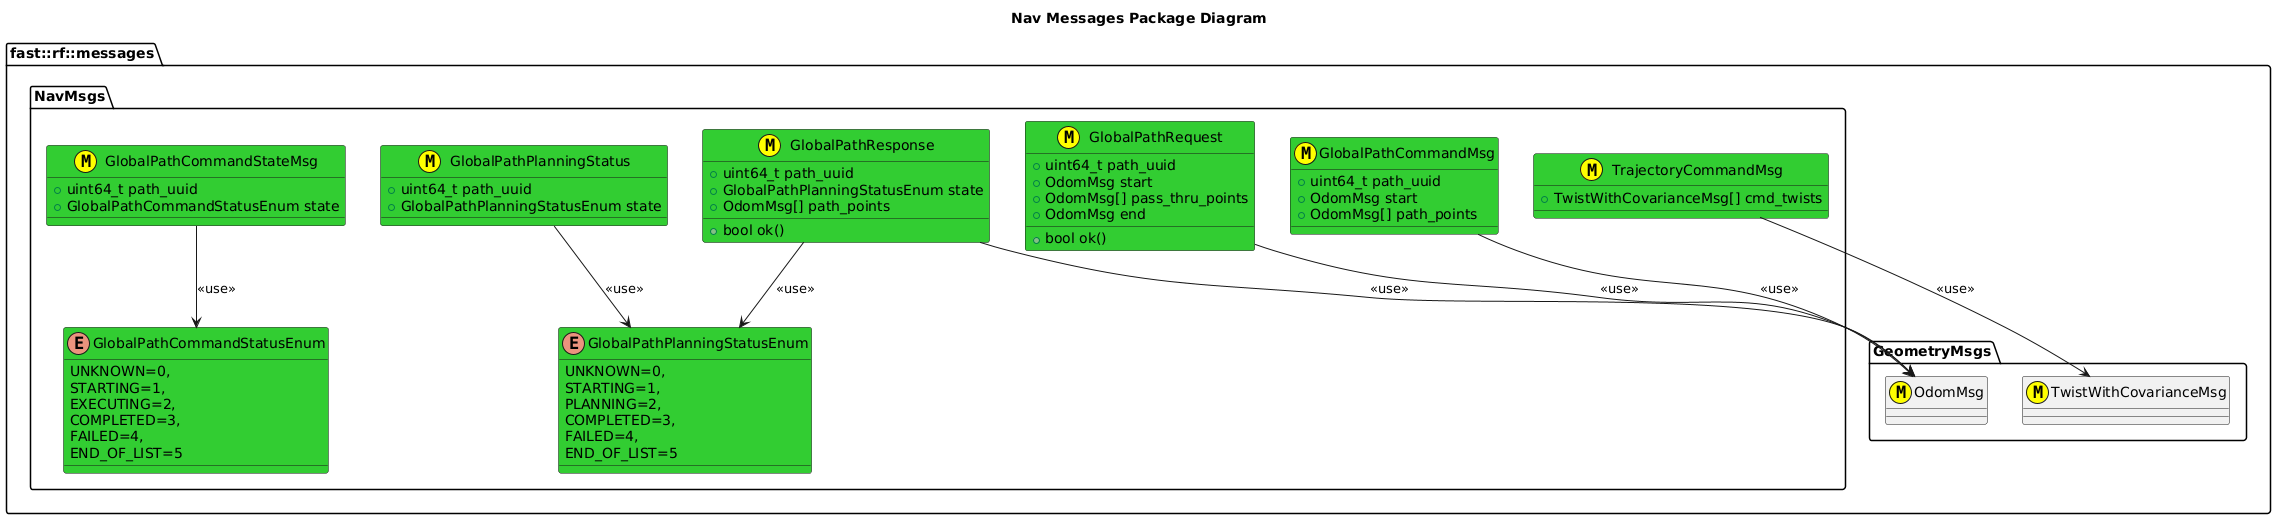

The diagram above was rendered by PlantUML. Its source (embedded in the PNG):
@startuml
title Nav Messages Package Diagram

namespace fast::rf::messages {
  namespace GeometryMsgs {
    class OdomMsg <<(M,#FFFF00)>>
    class TwistWithCovarianceMsg <<(M,#FFFF00)>>
  }
  namespace NavMsgs  {
    class GlobalPathRequest <<(M,#FFFF00)>> #LimeGreen {
      +uint64_t path_uuid
      +OdomMsg start
      +OdomMsg[] pass_thru_points
      +OdomMsg end
      +bool ok()

    }
    enum GlobalPathPlanningStatusEnum #LimeGreen
    {
      UNKNOWN=0,
      STARTING=1,
      PLANNING=2,
      COMPLETED=3,
      FAILED=4,
      END_OF_LIST=5

    }
    GlobalPathRequest --> OdomMsg: <<use>>
    class GlobalPathResponse <<(M,#FFFF00)>> #LimeGreen {
      +uint64_t path_uuid
      +GlobalPathPlanningStatusEnum state
      +OdomMsg[] path_points
      +bool ok()
    }
    GlobalPathResponse --> OdomMsg: <<use>>
    GlobalPathResponse --> GlobalPathPlanningStatusEnum: <<use>>
    class GlobalPathPlanningStatus <<(M,#FFFF00)>> #LimeGreen {
      +uint64_t path_uuid
      +GlobalPathPlanningStatusEnum state
    }
    GlobalPathPlanningStatus --> GlobalPathPlanningStatusEnum: <<use>>
  
    class GlobalPathCommandMsg <<(M,#FFFF00)>> #LimeGreen {
      +uint64_t path_uuid
      +OdomMsg start
      +OdomMsg[] path_points
    }
    GlobalPathCommandMsg --> OdomMsg: <<use>>
    enum GlobalPathCommandStatusEnum #LimeGreen {
      UNKNOWN=0,
      STARTING=1,
      EXECUTING=2,
      COMPLETED=3,
      FAILED=4,
      END_OF_LIST=5

    }
    class GlobalPathCommandStateMsg <<(M,#FFFF00)>> #LimeGreen {
      +uint64_t path_uuid
      +GlobalPathCommandStatusEnum state
    }
    GlobalPathCommandStateMsg --> GlobalPathCommandStatusEnum: <<use>>
    class TrajectoryCommandMsg <<(M,#FFFF00)>> #LimeGreen {
      +TwistWithCovarianceMsg[] cmd_twists
    }
    TrajectoryCommandMsg --> TwistWithCovarianceMsg: <<use>>
  
  }
}
@enduml